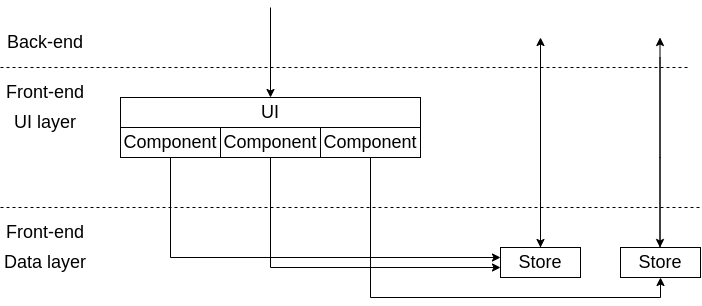

The diagram above was exported from draw.io. Its source (the exported page's mxGraphModel, read from the mxfile embedded in the PNG):
<mxGraphModel dx="462" dy="875" grid="1" gridSize="10" guides="1" tooltips="1" connect="1" arrows="1" fold="1" page="1" pageScale="1" pageWidth="850" pageHeight="1100" math="0" shadow="0">
  <root>
    <mxCell id="0" />
    <mxCell id="1" parent="0" />
    <mxCell id="U5smv_vHdtkA6mjVoCkT-1" value="" style="endArrow=none;dashed=1;html=1;rounded=0;" parent="1" edge="1">
      <mxGeometry width="50" height="50" relative="1" as="geometry">
        <mxPoint x="140" y="250" as="sourcePoint" />
        <mxPoint x="830" y="250" as="targetPoint" />
      </mxGeometry>
    </mxCell>
    <mxCell id="U5smv_vHdtkA6mjVoCkT-2" value="Back-end" style="text;html=1;strokeColor=none;fillColor=none;align=center;verticalAlign=middle;whiteSpace=wrap;rounded=0;fontSize=18;" parent="1" vertex="1">
      <mxGeometry x="140" y="210" width="90" height="30" as="geometry" />
    </mxCell>
    <mxCell id="U5smv_vHdtkA6mjVoCkT-4" value="" style="endArrow=classic;html=1;rounded=0;fontSize=18;" parent="1" target="U5smv_vHdtkA6mjVoCkT-6" edge="1">
      <mxGeometry width="50" height="50" relative="1" as="geometry">
        <mxPoint x="410" y="190" as="sourcePoint" />
        <mxPoint x="435" y="280" as="targetPoint" />
      </mxGeometry>
    </mxCell>
    <mxCell id="U5smv_vHdtkA6mjVoCkT-6" value="UI" style="rounded=0;whiteSpace=wrap;html=1;fontSize=18;" parent="1" vertex="1">
      <mxGeometry x="260" y="280" width="300" height="30" as="geometry" />
    </mxCell>
    <mxCell id="U5smv_vHdtkA6mjVoCkT-9" value="Front-end" style="text;html=1;strokeColor=none;fillColor=none;align=center;verticalAlign=middle;whiteSpace=wrap;rounded=0;fontSize=18;" parent="1" vertex="1">
      <mxGeometry x="140" y="260" width="90" height="30" as="geometry" />
    </mxCell>
    <mxCell id="l3m3ihCRVix5unINBIPQ-8" style="edgeStyle=orthogonalEdgeStyle;rounded=0;orthogonalLoop=1;jettySize=auto;html=1;" parent="1" edge="1">
      <mxGeometry relative="1" as="geometry">
        <mxPoint x="680" y="220" as="targetPoint" />
        <Array as="points">
          <mxPoint x="680" y="340" />
          <mxPoint x="680" y="340" />
        </Array>
        <mxPoint x="680" y="430" as="sourcePoint" />
      </mxGeometry>
    </mxCell>
    <mxCell id="l3m3ihCRVix5unINBIPQ-4" value="" style="endArrow=none;dashed=1;html=1;rounded=0;" parent="1" edge="1">
      <mxGeometry width="50" height="50" relative="1" as="geometry">
        <mxPoint x="140" y="390" as="sourcePoint" />
        <mxPoint x="840" y="390" as="targetPoint" />
      </mxGeometry>
    </mxCell>
    <mxCell id="l3m3ihCRVix5unINBIPQ-9" style="edgeStyle=orthogonalEdgeStyle;rounded=0;orthogonalLoop=1;jettySize=auto;html=1;" parent="1" edge="1">
      <mxGeometry relative="1" as="geometry">
        <mxPoint x="680" y="430" as="targetPoint" />
        <mxPoint x="680" y="240" as="sourcePoint" />
        <Array as="points">
          <mxPoint x="680" y="240" />
        </Array>
      </mxGeometry>
    </mxCell>
    <mxCell id="iDtpndBPE8QMNVC3PvXf-18" style="edgeStyle=orthogonalEdgeStyle;rounded=0;orthogonalLoop=1;jettySize=auto;html=1;" parent="1" source="l3m3ihCRVix5unINBIPQ-14" target="iDtpndBPE8QMNVC3PvXf-14" edge="1">
      <mxGeometry relative="1" as="geometry">
        <Array as="points">
          <mxPoint x="310" y="440" />
        </Array>
      </mxGeometry>
    </mxCell>
    <mxCell id="l3m3ihCRVix5unINBIPQ-14" value="Component" style="rounded=0;whiteSpace=wrap;html=1;fontSize=18;" parent="1" vertex="1">
      <mxGeometry x="260" y="310" width="100" height="30" as="geometry" />
    </mxCell>
    <mxCell id="iDtpndBPE8QMNVC3PvXf-19" style="edgeStyle=orthogonalEdgeStyle;rounded=0;orthogonalLoop=1;jettySize=auto;html=1;" parent="1" source="l3m3ihCRVix5unINBIPQ-16" target="iDtpndBPE8QMNVC3PvXf-14" edge="1">
      <mxGeometry relative="1" as="geometry">
        <Array as="points">
          <mxPoint x="410" y="450" />
        </Array>
      </mxGeometry>
    </mxCell>
    <mxCell id="l3m3ihCRVix5unINBIPQ-16" value="Component" style="rounded=0;whiteSpace=wrap;html=1;fontSize=18;" parent="1" vertex="1">
      <mxGeometry x="360" y="310" width="100" height="30" as="geometry" />
    </mxCell>
    <mxCell id="iDtpndBPE8QMNVC3PvXf-23" style="edgeStyle=orthogonalEdgeStyle;rounded=0;orthogonalLoop=1;jettySize=auto;html=1;" parent="1" source="l3m3ihCRVix5unINBIPQ-17" target="iDtpndBPE8QMNVC3PvXf-17" edge="1">
      <mxGeometry relative="1" as="geometry">
        <Array as="points">
          <mxPoint x="510" y="480" />
          <mxPoint x="800" y="480" />
        </Array>
      </mxGeometry>
    </mxCell>
    <mxCell id="l3m3ihCRVix5unINBIPQ-17" value="Component" style="rounded=0;whiteSpace=wrap;html=1;fontSize=18;" parent="1" vertex="1">
      <mxGeometry x="460" y="310" width="100" height="30" as="geometry" />
    </mxCell>
    <mxCell id="l3m3ihCRVix5unINBIPQ-25" value="UI layer" style="text;html=1;strokeColor=none;fillColor=none;align=center;verticalAlign=middle;whiteSpace=wrap;rounded=0;fontSize=18;" parent="1" vertex="1">
      <mxGeometry x="140" y="290" width="90" height="30" as="geometry" />
    </mxCell>
    <mxCell id="l3m3ihCRVix5unINBIPQ-26" value="Data layer" style="text;html=1;strokeColor=none;fillColor=none;align=center;verticalAlign=middle;whiteSpace=wrap;rounded=0;fontSize=18;" parent="1" vertex="1">
      <mxGeometry x="140" y="430" width="90" height="30" as="geometry" />
    </mxCell>
    <mxCell id="l3m3ihCRVix5unINBIPQ-27" value="Front-end" style="text;html=1;strokeColor=none;fillColor=none;align=center;verticalAlign=middle;whiteSpace=wrap;rounded=0;fontSize=18;" parent="1" vertex="1">
      <mxGeometry x="140" y="400" width="90" height="30" as="geometry" />
    </mxCell>
    <mxCell id="iDtpndBPE8QMNVC3PvXf-14" value="Store" style="rounded=0;whiteSpace=wrap;html=1;fontSize=18;" parent="1" vertex="1">
      <mxGeometry x="640" y="430" width="80" height="30" as="geometry" />
    </mxCell>
    <mxCell id="iDtpndBPE8QMNVC3PvXf-17" value="Store" style="rounded=0;whiteSpace=wrap;html=1;fontSize=18;" parent="1" vertex="1">
      <mxGeometry x="760" y="430" width="80" height="30" as="geometry" />
    </mxCell>
    <mxCell id="iDtpndBPE8QMNVC3PvXf-24" style="edgeStyle=orthogonalEdgeStyle;rounded=0;orthogonalLoop=1;jettySize=auto;html=1;" parent="1" edge="1">
      <mxGeometry relative="1" as="geometry">
        <mxPoint x="799.5" y="220" as="targetPoint" />
        <Array as="points">
          <mxPoint x="799.5" y="340" />
          <mxPoint x="799.5" y="340" />
        </Array>
        <mxPoint x="799.5" y="430" as="sourcePoint" />
      </mxGeometry>
    </mxCell>
    <mxCell id="iDtpndBPE8QMNVC3PvXf-25" style="edgeStyle=orthogonalEdgeStyle;rounded=0;orthogonalLoop=1;jettySize=auto;html=1;" parent="1" edge="1">
      <mxGeometry relative="1" as="geometry">
        <mxPoint x="799.5" y="430" as="targetPoint" />
        <mxPoint x="799.5" y="240" as="sourcePoint" />
        <Array as="points">
          <mxPoint x="799.5" y="240" />
        </Array>
      </mxGeometry>
    </mxCell>
  </root>
</mxGraphModel>